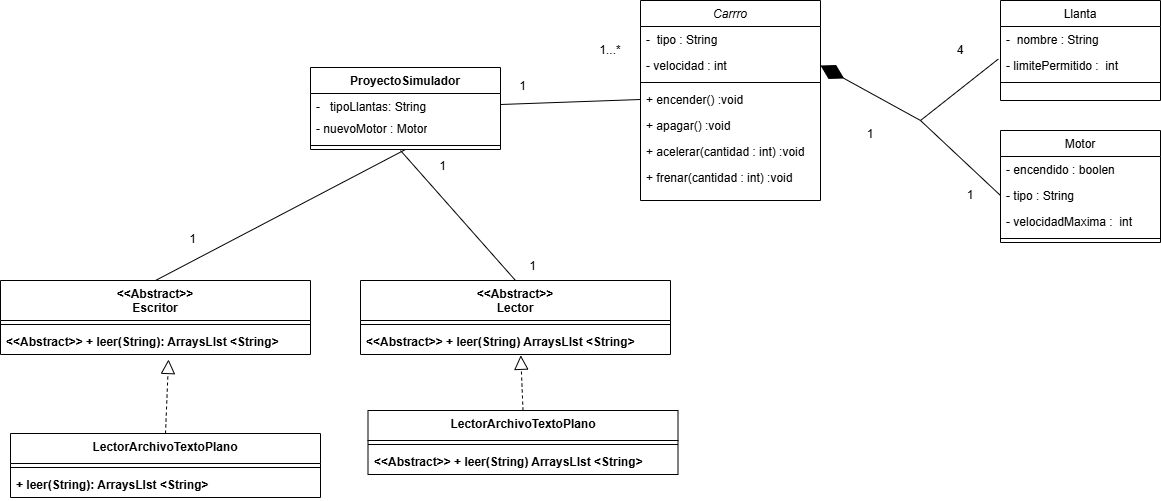

The diagram above was exported from draw.io. Its source (the exported page's mxGraphModel, read from the mxfile embedded in the PNG):
<mxGraphModel dx="2102" dy="632" grid="1" gridSize="10" guides="1" tooltips="1" connect="1" arrows="1" fold="1" page="1" pageScale="1" pageWidth="827" pageHeight="1169" math="0" shadow="0">
  <root>
    <mxCell id="WIyWlLk6GJQsqaUBKTNV-0" />
    <mxCell id="WIyWlLk6GJQsqaUBKTNV-1" parent="WIyWlLk6GJQsqaUBKTNV-0" />
    <mxCell id="zkfFHV4jXpPFQw0GAbJ--0" value="Carrro" style="swimlane;fontStyle=2;align=center;verticalAlign=top;childLayout=stackLayout;horizontal=1;startSize=26;horizontalStack=0;resizeParent=1;resizeLast=0;collapsible=1;marginBottom=0;rounded=0;shadow=0;strokeWidth=1;" parent="WIyWlLk6GJQsqaUBKTNV-1" vertex="1">
      <mxGeometry x="200" y="120" width="180" height="200" as="geometry">
        <mxRectangle x="230" y="140" width="160" height="26" as="alternateBounds" />
      </mxGeometry>
    </mxCell>
    <mxCell id="zkfFHV4jXpPFQw0GAbJ--1" value="-  tipo : String" style="text;align=left;verticalAlign=top;spacingLeft=4;spacingRight=4;overflow=hidden;rotatable=0;points=[[0,0.5],[1,0.5]];portConstraint=eastwest;" parent="zkfFHV4jXpPFQw0GAbJ--0" vertex="1">
      <mxGeometry y="26" width="180" height="26" as="geometry" />
    </mxCell>
    <mxCell id="zkfFHV4jXpPFQw0GAbJ--2" value="- velocidad : int" style="text;align=left;verticalAlign=top;spacingLeft=4;spacingRight=4;overflow=hidden;rotatable=0;points=[[0,0.5],[1,0.5]];portConstraint=eastwest;rounded=0;shadow=0;html=0;" parent="zkfFHV4jXpPFQw0GAbJ--0" vertex="1">
      <mxGeometry y="52" width="180" height="26" as="geometry" />
    </mxCell>
    <mxCell id="zkfFHV4jXpPFQw0GAbJ--4" value="" style="line;html=1;strokeWidth=1;align=left;verticalAlign=middle;spacingTop=-1;spacingLeft=3;spacingRight=3;rotatable=0;labelPosition=right;points=[];portConstraint=eastwest;" parent="zkfFHV4jXpPFQw0GAbJ--0" vertex="1">
      <mxGeometry y="78" width="180" height="8" as="geometry" />
    </mxCell>
    <mxCell id="zkfFHV4jXpPFQw0GAbJ--5" value="+ encender() :void " style="text;align=left;verticalAlign=top;spacingLeft=4;spacingRight=4;overflow=hidden;rotatable=0;points=[[0,0.5],[1,0.5]];portConstraint=eastwest;" parent="zkfFHV4jXpPFQw0GAbJ--0" vertex="1">
      <mxGeometry y="86" width="180" height="26" as="geometry" />
    </mxCell>
    <mxCell id="zFujaeh6aC30XgWA5mNH-1" value="+ apagar() :void " style="text;align=left;verticalAlign=top;spacingLeft=4;spacingRight=4;overflow=hidden;rotatable=0;points=[[0,0.5],[1,0.5]];portConstraint=eastwest;" parent="zkfFHV4jXpPFQw0GAbJ--0" vertex="1">
      <mxGeometry y="112" width="180" height="26" as="geometry" />
    </mxCell>
    <mxCell id="zFujaeh6aC30XgWA5mNH-2" value="+ acelerar(cantidad : int) :void " style="text;align=left;verticalAlign=top;spacingLeft=4;spacingRight=4;overflow=hidden;rotatable=0;points=[[0,0.5],[1,0.5]];portConstraint=eastwest;" parent="zkfFHV4jXpPFQw0GAbJ--0" vertex="1">
      <mxGeometry y="138" width="180" height="26" as="geometry" />
    </mxCell>
    <mxCell id="zFujaeh6aC30XgWA5mNH-3" value="+ frenar(cantidad : int) :void " style="text;align=left;verticalAlign=top;spacingLeft=4;spacingRight=4;overflow=hidden;rotatable=0;points=[[0,0.5],[1,0.5]];portConstraint=eastwest;" parent="zkfFHV4jXpPFQw0GAbJ--0" vertex="1">
      <mxGeometry y="164" width="180" height="26" as="geometry" />
    </mxCell>
    <mxCell id="zkfFHV4jXpPFQw0GAbJ--6" value="Llanta" style="swimlane;fontStyle=0;align=center;verticalAlign=top;childLayout=stackLayout;horizontal=1;startSize=26;horizontalStack=0;resizeParent=1;resizeLast=0;collapsible=1;marginBottom=0;rounded=0;shadow=0;strokeWidth=1;" parent="WIyWlLk6GJQsqaUBKTNV-1" vertex="1">
      <mxGeometry x="560" y="120" width="160" height="100" as="geometry">
        <mxRectangle x="130" y="380" width="160" height="26" as="alternateBounds" />
      </mxGeometry>
    </mxCell>
    <mxCell id="zkfFHV4jXpPFQw0GAbJ--7" value="-  nombre : String" style="text;align=left;verticalAlign=top;spacingLeft=4;spacingRight=4;overflow=hidden;rotatable=0;points=[[0,0.5],[1,0.5]];portConstraint=eastwest;" parent="zkfFHV4jXpPFQw0GAbJ--6" vertex="1">
      <mxGeometry y="26" width="160" height="26" as="geometry" />
    </mxCell>
    <mxCell id="zkfFHV4jXpPFQw0GAbJ--8" value="- limitePermitido :  int" style="text;align=left;verticalAlign=top;spacingLeft=4;spacingRight=4;overflow=hidden;rotatable=0;points=[[0,0.5],[1,0.5]];portConstraint=eastwest;rounded=0;shadow=0;html=0;" parent="zkfFHV4jXpPFQw0GAbJ--6" vertex="1">
      <mxGeometry y="52" width="160" height="26" as="geometry" />
    </mxCell>
    <mxCell id="zkfFHV4jXpPFQw0GAbJ--9" value="" style="line;html=1;strokeWidth=1;align=left;verticalAlign=middle;spacingTop=-1;spacingLeft=3;spacingRight=3;rotatable=0;labelPosition=right;points=[];portConstraint=eastwest;" parent="zkfFHV4jXpPFQw0GAbJ--6" vertex="1">
      <mxGeometry y="78" width="160" height="8" as="geometry" />
    </mxCell>
    <mxCell id="zFujaeh6aC30XgWA5mNH-0" value="" style="endArrow=diamondThin;endFill=1;endSize=24;html=1;rounded=0;entryX=1;entryY=0.5;entryDx=0;entryDy=0;" parent="WIyWlLk6GJQsqaUBKTNV-1" target="zkfFHV4jXpPFQw0GAbJ--2" edge="1">
      <mxGeometry width="160" relative="1" as="geometry">
        <mxPoint x="480" y="240" as="sourcePoint" />
        <mxPoint x="460" y="370" as="targetPoint" />
      </mxGeometry>
    </mxCell>
    <mxCell id="zFujaeh6aC30XgWA5mNH-5" value="Motor" style="swimlane;fontStyle=0;align=center;verticalAlign=top;childLayout=stackLayout;horizontal=1;startSize=26;horizontalStack=0;resizeParent=1;resizeLast=0;collapsible=1;marginBottom=0;rounded=0;shadow=0;strokeWidth=1;" parent="WIyWlLk6GJQsqaUBKTNV-1" vertex="1">
      <mxGeometry x="560" y="250" width="160" height="112" as="geometry">
        <mxRectangle x="130" y="380" width="160" height="26" as="alternateBounds" />
      </mxGeometry>
    </mxCell>
    <mxCell id="zkfFHV4jXpPFQw0GAbJ--3" value="- encendido : boolen" style="text;align=left;verticalAlign=top;spacingLeft=4;spacingRight=4;overflow=hidden;rotatable=0;points=[[0,0.5],[1,0.5]];portConstraint=eastwest;rounded=0;shadow=0;html=0;" parent="zFujaeh6aC30XgWA5mNH-5" vertex="1">
      <mxGeometry y="26" width="160" height="26" as="geometry" />
    </mxCell>
    <mxCell id="zFujaeh6aC30XgWA5mNH-6" value="- tipo : String" style="text;align=left;verticalAlign=top;spacingLeft=4;spacingRight=4;overflow=hidden;rotatable=0;points=[[0,0.5],[1,0.5]];portConstraint=eastwest;" parent="zFujaeh6aC30XgWA5mNH-5" vertex="1">
      <mxGeometry y="52" width="160" height="26" as="geometry" />
    </mxCell>
    <mxCell id="zFujaeh6aC30XgWA5mNH-7" value="- velocidadMaxima :  int" style="text;align=left;verticalAlign=top;spacingLeft=4;spacingRight=4;overflow=hidden;rotatable=0;points=[[0,0.5],[1,0.5]];portConstraint=eastwest;rounded=0;shadow=0;html=0;" parent="zFujaeh6aC30XgWA5mNH-5" vertex="1">
      <mxGeometry y="78" width="160" height="26" as="geometry" />
    </mxCell>
    <mxCell id="zFujaeh6aC30XgWA5mNH-8" value="" style="line;html=1;strokeWidth=1;align=left;verticalAlign=middle;spacingTop=-1;spacingLeft=3;spacingRight=3;rotatable=0;labelPosition=right;points=[];portConstraint=eastwest;" parent="zFujaeh6aC30XgWA5mNH-5" vertex="1">
      <mxGeometry y="104" width="160" height="8" as="geometry" />
    </mxCell>
    <mxCell id="zFujaeh6aC30XgWA5mNH-10" value="" style="endArrow=none;html=1;rounded=0;entryX=0;entryY=0.5;entryDx=0;entryDy=0;" parent="WIyWlLk6GJQsqaUBKTNV-1" target="zFujaeh6aC30XgWA5mNH-6" edge="1">
      <mxGeometry width="50" height="50" relative="1" as="geometry">
        <mxPoint x="480" y="240" as="sourcePoint" />
        <mxPoint x="540" y="310" as="targetPoint" />
      </mxGeometry>
    </mxCell>
    <mxCell id="zFujaeh6aC30XgWA5mNH-11" value="" style="endArrow=none;html=1;rounded=0;entryX=-0.014;entryY=0.254;entryDx=0;entryDy=0;entryPerimeter=0;" parent="WIyWlLk6GJQsqaUBKTNV-1" target="zkfFHV4jXpPFQw0GAbJ--8" edge="1">
      <mxGeometry width="50" height="50" relative="1" as="geometry">
        <mxPoint x="480" y="240" as="sourcePoint" />
        <mxPoint x="570" y="299" as="targetPoint" />
      </mxGeometry>
    </mxCell>
    <mxCell id="zFujaeh6aC30XgWA5mNH-13" value="1" style="text;html=1;align=center;verticalAlign=middle;whiteSpace=wrap;rounded=0;" parent="WIyWlLk6GJQsqaUBKTNV-1" vertex="1">
      <mxGeometry x="400" y="239" width="60" height="30" as="geometry" />
    </mxCell>
    <mxCell id="zFujaeh6aC30XgWA5mNH-14" value="4" style="text;html=1;align=center;verticalAlign=middle;whiteSpace=wrap;rounded=0;" parent="WIyWlLk6GJQsqaUBKTNV-1" vertex="1">
      <mxGeometry x="490" y="155" width="60" height="30" as="geometry" />
    </mxCell>
    <mxCell id="zFujaeh6aC30XgWA5mNH-15" value="1" style="text;html=1;align=center;verticalAlign=middle;whiteSpace=wrap;rounded=0;" parent="WIyWlLk6GJQsqaUBKTNV-1" vertex="1">
      <mxGeometry x="500" y="300" width="60" height="30" as="geometry" />
    </mxCell>
    <mxCell id="6lU17dl5Xye0EUnwnk6R-0" value="&lt;div&gt;&lt;span style=&quot;background-color: transparent; color: light-dark(rgb(0, 0, 0), rgb(255, 255, 255));&quot;&gt;&amp;lt;&amp;lt;Abstract&amp;gt;&amp;gt;&lt;/span&gt;&lt;/div&gt;&lt;div&gt;Lector&lt;/div&gt;" style="swimlane;fontStyle=1;align=center;verticalAlign=top;childLayout=stackLayout;horizontal=1;startSize=40;horizontalStack=0;resizeParent=1;resizeParentMax=0;resizeLast=0;collapsible=1;marginBottom=0;whiteSpace=wrap;html=1;" parent="WIyWlLk6GJQsqaUBKTNV-1" vertex="1">
      <mxGeometry x="-80" y="400" width="310" height="74" as="geometry" />
    </mxCell>
    <mxCell id="6lU17dl5Xye0EUnwnk6R-2" value="" style="line;strokeWidth=1;fillColor=none;align=left;verticalAlign=middle;spacingTop=-1;spacingLeft=3;spacingRight=3;rotatable=0;labelPosition=right;points=[];portConstraint=eastwest;strokeColor=inherit;" parent="6lU17dl5Xye0EUnwnk6R-0" vertex="1">
      <mxGeometry y="40" width="310" height="8" as="geometry" />
    </mxCell>
    <mxCell id="6lU17dl5Xye0EUnwnk6R-3" value="&lt;span style=&quot;font-weight: 700; text-align: center;&quot;&gt;&amp;lt;&amp;lt;Abstract&amp;gt;&amp;gt; + leer(String) ArraysLIst &amp;lt;String&amp;gt;&lt;/span&gt;" style="text;strokeColor=none;fillColor=none;align=left;verticalAlign=top;spacingLeft=4;spacingRight=4;overflow=hidden;rotatable=0;points=[[0,0.5],[1,0.5]];portConstraint=eastwest;whiteSpace=wrap;html=1;" parent="6lU17dl5Xye0EUnwnk6R-0" vertex="1">
      <mxGeometry y="48" width="310" height="26" as="geometry" />
    </mxCell>
    <mxCell id="6lU17dl5Xye0EUnwnk6R-101" value="LectorArchivoTextoPlano" style="swimlane;fontStyle=1;align=center;verticalAlign=top;childLayout=stackLayout;horizontal=1;startSize=30;horizontalStack=0;resizeParent=1;resizeParentMax=0;resizeLast=0;collapsible=1;marginBottom=0;whiteSpace=wrap;html=1;" parent="WIyWlLk6GJQsqaUBKTNV-1" vertex="1">
      <mxGeometry x="-72.5" y="530" width="310" height="64" as="geometry" />
    </mxCell>
    <mxCell id="6lU17dl5Xye0EUnwnk6R-102" value="" style="line;strokeWidth=1;fillColor=none;align=left;verticalAlign=middle;spacingTop=-1;spacingLeft=3;spacingRight=3;rotatable=0;labelPosition=right;points=[];portConstraint=eastwest;strokeColor=inherit;" parent="6lU17dl5Xye0EUnwnk6R-101" vertex="1">
      <mxGeometry y="30" width="310" height="8" as="geometry" />
    </mxCell>
    <mxCell id="6lU17dl5Xye0EUnwnk6R-103" value="&lt;span style=&quot;font-weight: 700; text-align: center;&quot;&gt;&amp;lt;&amp;lt;Abstract&amp;gt;&amp;gt; + leer(String) ArraysLIst &amp;lt;String&amp;gt;&lt;/span&gt;" style="text;strokeColor=none;fillColor=none;align=left;verticalAlign=top;spacingLeft=4;spacingRight=4;overflow=hidden;rotatable=0;points=[[0,0.5],[1,0.5]];portConstraint=eastwest;whiteSpace=wrap;html=1;" parent="6lU17dl5Xye0EUnwnk6R-101" vertex="1">
      <mxGeometry y="38" width="310" height="26" as="geometry" />
    </mxCell>
    <mxCell id="6lU17dl5Xye0EUnwnk6R-106" value="&lt;div&gt;&lt;span style=&quot;background-color: transparent; color: light-dark(rgb(0, 0, 0), rgb(255, 255, 255));&quot;&gt;&amp;lt;&amp;lt;Abstract&amp;gt;&amp;gt;&lt;/span&gt;&lt;/div&gt;&lt;div&gt;Escritor&lt;/div&gt;" style="swimlane;fontStyle=1;align=center;verticalAlign=top;childLayout=stackLayout;horizontal=1;startSize=40;horizontalStack=0;resizeParent=1;resizeParentMax=0;resizeLast=0;collapsible=1;marginBottom=0;whiteSpace=wrap;html=1;" parent="WIyWlLk6GJQsqaUBKTNV-1" vertex="1">
      <mxGeometry x="-440" y="400" width="310" height="74" as="geometry" />
    </mxCell>
    <mxCell id="6lU17dl5Xye0EUnwnk6R-107" value="" style="line;strokeWidth=1;fillColor=none;align=left;verticalAlign=middle;spacingTop=-1;spacingLeft=3;spacingRight=3;rotatable=0;labelPosition=right;points=[];portConstraint=eastwest;strokeColor=inherit;" parent="6lU17dl5Xye0EUnwnk6R-106" vertex="1">
      <mxGeometry y="40" width="310" height="8" as="geometry" />
    </mxCell>
    <mxCell id="6lU17dl5Xye0EUnwnk6R-108" value="&lt;span style=&quot;font-weight: 700; text-align: center;&quot;&gt;&amp;lt;&amp;lt;Abstract&amp;gt;&amp;gt; + leer(String): ArraysLIst &amp;lt;String&amp;gt;&lt;/span&gt;" style="text;strokeColor=none;fillColor=none;align=left;verticalAlign=top;spacingLeft=4;spacingRight=4;overflow=hidden;rotatable=0;points=[[0,0.5],[1,0.5]];portConstraint=eastwest;whiteSpace=wrap;html=1;" parent="6lU17dl5Xye0EUnwnk6R-106" vertex="1">
      <mxGeometry y="48" width="310" height="26" as="geometry" />
    </mxCell>
    <mxCell id="6lU17dl5Xye0EUnwnk6R-109" value="LectorArchivoTextoPlano" style="swimlane;fontStyle=1;align=center;verticalAlign=top;childLayout=stackLayout;horizontal=1;startSize=30;horizontalStack=0;resizeParent=1;resizeParentMax=0;resizeLast=0;collapsible=1;marginBottom=0;whiteSpace=wrap;html=1;" parent="WIyWlLk6GJQsqaUBKTNV-1" vertex="1">
      <mxGeometry x="-430" y="553" width="310" height="64" as="geometry" />
    </mxCell>
    <mxCell id="6lU17dl5Xye0EUnwnk6R-110" value="" style="line;strokeWidth=1;fillColor=none;align=left;verticalAlign=middle;spacingTop=-1;spacingLeft=3;spacingRight=3;rotatable=0;labelPosition=right;points=[];portConstraint=eastwest;strokeColor=inherit;" parent="6lU17dl5Xye0EUnwnk6R-109" vertex="1">
      <mxGeometry y="30" width="310" height="8" as="geometry" />
    </mxCell>
    <mxCell id="6lU17dl5Xye0EUnwnk6R-111" value="&lt;span style=&quot;font-weight: 700; text-align: center;&quot;&gt;+ leer(String): ArraysLIst &amp;lt;String&amp;gt;&lt;/span&gt;" style="text;strokeColor=none;fillColor=none;align=left;verticalAlign=top;spacingLeft=4;spacingRight=4;overflow=hidden;rotatable=0;points=[[0,0.5],[1,0.5]];portConstraint=eastwest;whiteSpace=wrap;html=1;" parent="6lU17dl5Xye0EUnwnk6R-109" vertex="1">
      <mxGeometry y="38" width="310" height="26" as="geometry" />
    </mxCell>
    <mxCell id="6lU17dl5Xye0EUnwnk6R-112" value="ProyectoSimulador" style="swimlane;fontStyle=1;align=center;verticalAlign=top;childLayout=stackLayout;horizontal=1;startSize=26;horizontalStack=0;resizeParent=1;resizeParentMax=0;resizeLast=0;collapsible=1;marginBottom=0;whiteSpace=wrap;html=1;" parent="WIyWlLk6GJQsqaUBKTNV-1" vertex="1">
      <mxGeometry x="-130" y="187" width="190" height="82" as="geometry" />
    </mxCell>
    <mxCell id="6lU17dl5Xye0EUnwnk6R-113" value="-&amp;nbsp; &amp;nbsp;tipoLlantas: String" style="text;strokeColor=none;fillColor=none;align=left;verticalAlign=top;spacingLeft=4;spacingRight=4;overflow=hidden;rotatable=0;points=[[0,0.5],[1,0.5]];portConstraint=eastwest;whiteSpace=wrap;html=1;" parent="6lU17dl5Xye0EUnwnk6R-112" vertex="1">
      <mxGeometry y="26" width="190" height="22" as="geometry" />
    </mxCell>
    <mxCell id="6lU17dl5Xye0EUnwnk6R-114" value="- nuevoMotor : Motor" style="text;strokeColor=none;fillColor=none;align=left;verticalAlign=top;spacingLeft=4;spacingRight=4;overflow=hidden;rotatable=0;points=[[0,0.5],[1,0.5]];portConstraint=eastwest;whiteSpace=wrap;html=1;" parent="6lU17dl5Xye0EUnwnk6R-112" vertex="1">
      <mxGeometry y="48" width="190" height="26" as="geometry" />
    </mxCell>
    <mxCell id="6lU17dl5Xye0EUnwnk6R-117" value="" style="line;strokeWidth=1;fillColor=none;align=left;verticalAlign=middle;spacingTop=-1;spacingLeft=3;spacingRight=3;rotatable=0;labelPosition=right;points=[];portConstraint=eastwest;strokeColor=inherit;" parent="6lU17dl5Xye0EUnwnk6R-112" vertex="1">
      <mxGeometry y="74" width="190" height="8" as="geometry" />
    </mxCell>
    <mxCell id="6lU17dl5Xye0EUnwnk6R-121" value="" style="endArrow=none;html=1;rounded=0;entryX=1;entryY=0.5;entryDx=0;entryDy=0;exitX=0;exitY=0.5;exitDx=0;exitDy=0;" parent="WIyWlLk6GJQsqaUBKTNV-1" source="zkfFHV4jXpPFQw0GAbJ--5" target="6lU17dl5Xye0EUnwnk6R-113" edge="1">
      <mxGeometry width="50" height="50" relative="1" as="geometry">
        <mxPoint x="290" y="120" as="sourcePoint" />
        <mxPoint x="368" y="59" as="targetPoint" />
      </mxGeometry>
    </mxCell>
    <mxCell id="6lU17dl5Xye0EUnwnk6R-124" value="" style="endArrow=block;dashed=1;endFill=0;endSize=12;html=1;rounded=0;entryX=0.517;entryY=1.031;entryDx=0;entryDy=0;exitX=0.5;exitY=0;exitDx=0;exitDy=0;entryPerimeter=0;" parent="WIyWlLk6GJQsqaUBKTNV-1" source="6lU17dl5Xye0EUnwnk6R-101" target="6lU17dl5Xye0EUnwnk6R-3" edge="1">
      <mxGeometry width="160" relative="1" as="geometry">
        <mxPoint x="110" y="550" as="sourcePoint" />
        <mxPoint x="110" y="596" as="targetPoint" />
      </mxGeometry>
    </mxCell>
    <mxCell id="6lU17dl5Xye0EUnwnk6R-125" value="" style="endArrow=block;dashed=1;endFill=0;endSize=12;html=1;rounded=0;entryX=0.542;entryY=1.192;entryDx=0;entryDy=0;exitX=0.5;exitY=0;exitDx=0;exitDy=0;entryPerimeter=0;" parent="WIyWlLk6GJQsqaUBKTNV-1" source="6lU17dl5Xye0EUnwnk6R-109" target="6lU17dl5Xye0EUnwnk6R-108" edge="1">
      <mxGeometry width="160" relative="1" as="geometry">
        <mxPoint x="-286.25" y="550" as="sourcePoint" />
        <mxPoint x="-286.25" y="596" as="targetPoint" />
      </mxGeometry>
    </mxCell>
    <mxCell id="6lU17dl5Xye0EUnwnk6R-128" value="" style="endArrow=none;html=1;rounded=0;entryX=0.5;entryY=1;entryDx=0;entryDy=0;exitX=0.5;exitY=0;exitDx=0;exitDy=0;" parent="WIyWlLk6GJQsqaUBKTNV-1" source="6lU17dl5Xye0EUnwnk6R-106" target="6lU17dl5Xye0EUnwnk6R-112" edge="1">
      <mxGeometry width="50" height="50" relative="1" as="geometry">
        <mxPoint x="490" y="250" as="sourcePoint" />
        <mxPoint x="568" y="189" as="targetPoint" />
      </mxGeometry>
    </mxCell>
    <mxCell id="6lU17dl5Xye0EUnwnk6R-129" value="" style="endArrow=none;html=1;rounded=0;exitX=0.5;exitY=0;exitDx=0;exitDy=0;" parent="WIyWlLk6GJQsqaUBKTNV-1" source="6lU17dl5Xye0EUnwnk6R-0" edge="1">
      <mxGeometry width="50" height="50" relative="1" as="geometry">
        <mxPoint x="-275" y="410" as="sourcePoint" />
        <mxPoint x="-40" y="270" as="targetPoint" />
      </mxGeometry>
    </mxCell>
    <mxCell id="6lU17dl5Xye0EUnwnk6R-131" value="1...*" style="text;html=1;align=center;verticalAlign=middle;whiteSpace=wrap;rounded=0;" parent="WIyWlLk6GJQsqaUBKTNV-1" vertex="1">
      <mxGeometry x="150" y="157.5" width="40" height="25" as="geometry" />
    </mxCell>
    <mxCell id="6lU17dl5Xye0EUnwnk6R-132" value="1" style="text;html=1;align=center;verticalAlign=middle;whiteSpace=wrap;rounded=0;" parent="WIyWlLk6GJQsqaUBKTNV-1" vertex="1">
      <mxGeometry x="70" y="192.5" width="25" height="27.5" as="geometry" />
    </mxCell>
    <mxCell id="6lU17dl5Xye0EUnwnk6R-133" value="1" style="text;html=1;align=center;verticalAlign=middle;whiteSpace=wrap;rounded=0;" parent="WIyWlLk6GJQsqaUBKTNV-1" vertex="1">
      <mxGeometry x="80" y="372.5" width="25" height="27.5" as="geometry" />
    </mxCell>
    <mxCell id="6lU17dl5Xye0EUnwnk6R-134" value="1" style="text;html=1;align=center;verticalAlign=middle;whiteSpace=wrap;rounded=0;" parent="WIyWlLk6GJQsqaUBKTNV-1" vertex="1">
      <mxGeometry x="-260" y="345" width="25" height="27.5" as="geometry" />
    </mxCell>
    <mxCell id="6lU17dl5Xye0EUnwnk6R-135" value="1" style="text;html=1;align=center;verticalAlign=middle;whiteSpace=wrap;rounded=0;" parent="WIyWlLk6GJQsqaUBKTNV-1" vertex="1">
      <mxGeometry x="-10" y="272.5" width="25" height="27.5" as="geometry" />
    </mxCell>
  </root>
</mxGraphModel>